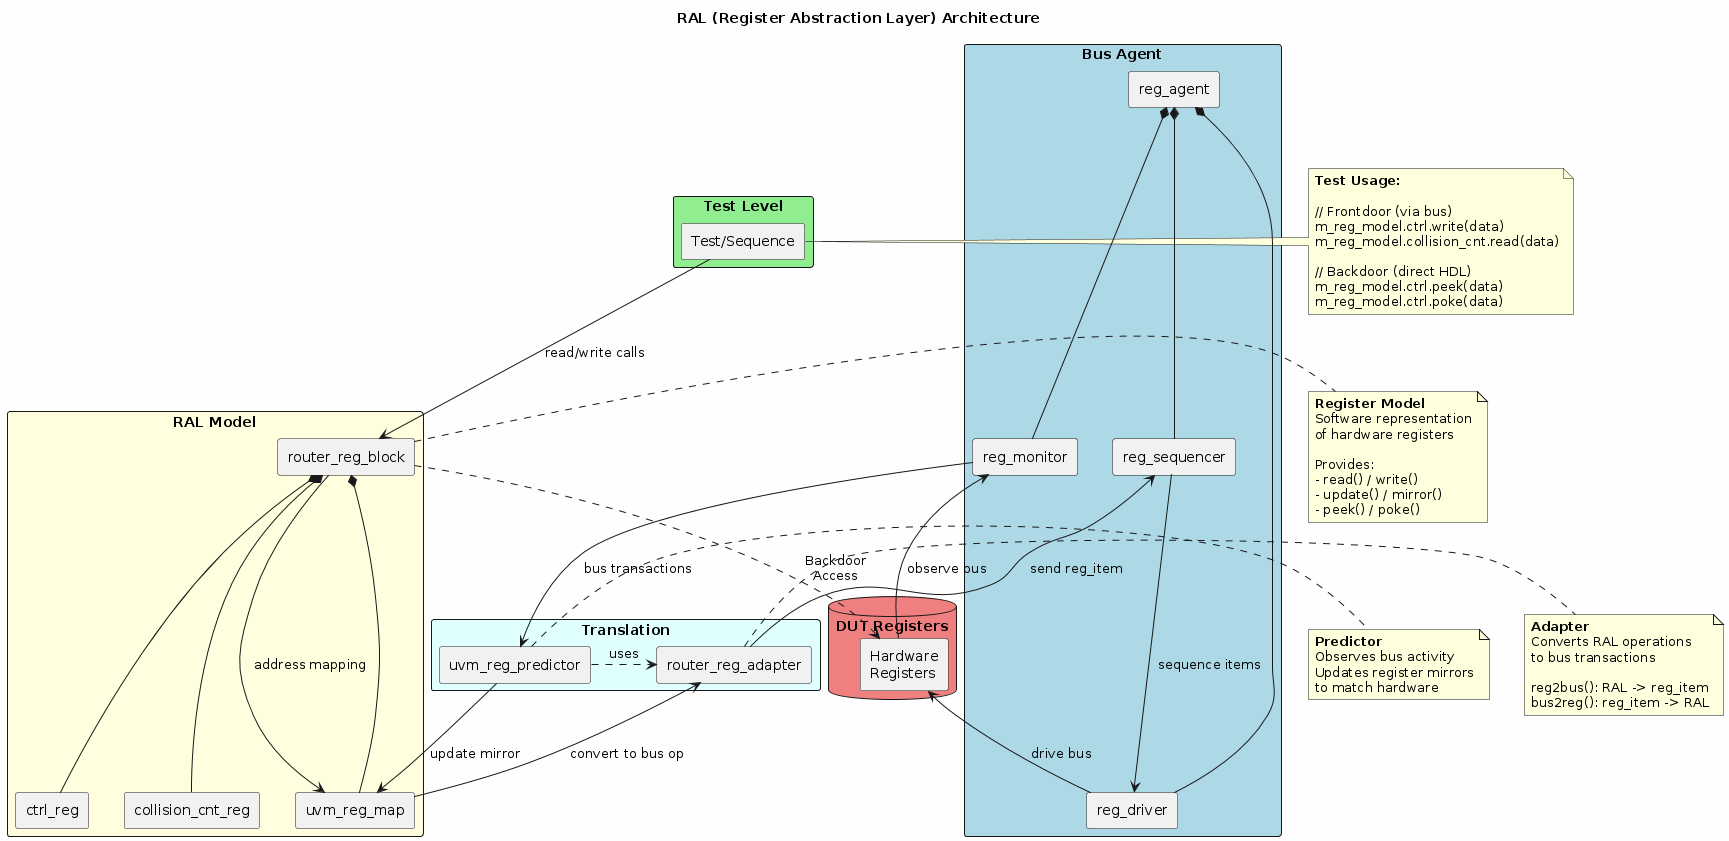

The diagram above was rendered by PlantUML. Its source (embedded in the PNG):
@startuml
skinparam componentStyle rectangle
skinparam backgroundColor #FEFEFE

title RAL (Register Abstraction Layer) Architecture

rectangle "Test Level" #LightGreen {
    [Test/Sequence] as Test
}

rectangle "RAL Model" #LightYellow {
    [router_reg_block] as RegBlock
    [ctrl_reg] as CtrlReg
    [collision_cnt_reg] as CollReg
    [uvm_reg_map] as RegMap
    
    RegBlock *-- CtrlReg
    RegBlock *-- CollReg
    RegBlock *-- RegMap
}

rectangle "Translation" #LightCyan {
    [router_reg_adapter] as Adapter
    [uvm_reg_predictor] as Predictor
}

rectangle "Bus Agent" #LightBlue {
    [reg_agent] as Agent
    [reg_sequencer] as Seqr
    [reg_driver] as Drv
    [reg_monitor] as Mon
    
    Agent *-- Seqr
    Agent *-- Drv
    Agent *-- Mon
}

database "DUT Registers" #LightCoral {
    [Hardware\nRegisters] as DUTRegs
}

' Frontdoor path (read/write via bus)
Test --> RegBlock : read/write calls
RegBlock --> RegMap : address mapping
RegMap --> Adapter : convert to bus op
Adapter --> Seqr : send reg_item
Seqr --> Drv : sequence items
Drv --> DUTRegs : drive bus

' Backdoor path (direct HDL access)
RegBlock ..> DUTRegs : Backdoor\nAccess

' Monitor path (observe and update mirror)
DUTRegs --> Mon : observe bus
Mon --> Predictor : bus transactions
Predictor --> RegMap : update mirror

' Adapter used by predictor
Predictor .> Adapter : uses

note right of RegBlock
  **Register Model**
  Software representation
  of hardware registers
  
  Provides:
  - read() / write()
  - update() / mirror()
  - peek() / poke()
end note

note right of Adapter
  **Adapter**
  Converts RAL operations
  to bus transactions
  
  reg2bus(): RAL -> reg_item
  bus2reg(): reg_item -> RAL
end note

note right of Predictor
  **Predictor**
  Observes bus activity
  Updates register mirrors
  to match hardware
end note

note left of Test
  **Test Usage:**
  
  // Frontdoor (via bus)
  m_reg_model.ctrl.write(data)
  m_reg_model.collision_cnt.read(data)
  
  // Backdoor (direct HDL)
  m_reg_model.ctrl.peek(data)
  m_reg_model.ctrl.poke(data)
end note

@enduml